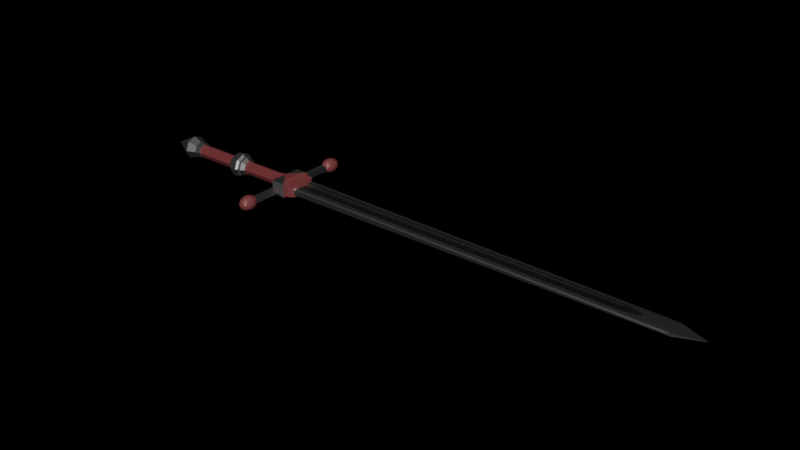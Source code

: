 # Source: blend.blend  (saved by Blender 3.2.14; exported with 4.5.12 LTS)
import bpy
from mathutils import Matrix  # noqa: F401  (used for matrix-valued properties, if any)

bpy.ops.wm.read_factory_settings(use_empty=True)
scene = bpy.context.scene
scene.name = 'Scene'

# ---- collections
col_collection = bpy.data.collections.new('Collection'); scene.collection.children.link(col_collection)
col_cutters = bpy.data.collections.new('Cutters'); scene.collection.children.link(col_cutters)
col_x = bpy.data.collections.new('Чо зыришь сюда. Я найду тебя'); scene.collection.children.link(col_x)

# ---- materials (node trees are filled in below, after node groups)
mat_x = bpy.data.materials.new('Материал')
mat_x.use_transparent_shadow = False
mat_003 = bpy.data.materials.new('Материал.003')
mat_003.use_transparent_shadow = False
mat_001 = bpy.data.materials.new('Материал.001')
mat_001.use_transparent_shadow = False
mat_002 = bpy.data.materials.new('Материал.002')
mat_002.use_transparent_shadow = False

# ---- material node trees
mat_x.use_nodes = True; mat_x.node_tree.nodes.clear()
_N = mat_x.node_tree.nodes; _L = mat_x.node_tree.links
n0 = _N.new('ShaderNodeOutputMaterial'); n0.name = 'Material Output'; n0.location = (300, 300)
n1 = _N.new('ShaderNodeBsdfAnisotropic'); n1.name = 'Глянцевый BSDF'; n1.location = (10, 300)
n1.distribution = 'GGX'
n1.inputs[1].default_value = 0.3583
_L.new(n1.outputs[0], n0.inputs[0])
n0.is_active_output = True
mat_003.use_nodes = True; mat_003.node_tree.nodes.clear()
_N = mat_003.node_tree.nodes; _L = mat_003.node_tree.links
n0 = _N.new('ShaderNodeOutputMaterial'); n0.name = 'Material Output'; n0.location = (300, 300)
n1 = _N.new('ShaderNodeBsdfAnisotropic'); n1.name = 'Глянцевый BSDF'; n1.location = (10, 300)
n1.distribution = 'GGX'
n1.inputs[0].default_value = (0.2598, 0.2598, 0.2598, 1.0)
n1.inputs[1].default_value = 0.3583
_L.new(n1.outputs[0], n0.inputs[0])
n0.is_active_output = True
mat_001.use_nodes = True; mat_001.node_tree.nodes.clear()
_N = mat_001.node_tree.nodes; _L = mat_001.node_tree.links
n0 = _N.new('ShaderNodeBsdfPrincipled'); n0.name = 'Principled BSDF'; n0.location = (10, 300)
n0.distribution = 'GGX'
n0.subsurface_method = 'RANDOM_WALK_SKIN'
n0.inputs[0].default_value = (0.2143, 0.0533, 0.0533, 1.0)
n0.inputs[1].default_value = 0.2598
n0.inputs[2].default_value = 0.4449
n0.inputs[3].default_value = 1.45
n0.inputs[27].default_value = (0.0, 0.0, 0.0, 1.0)
n0.inputs[28].default_value = 1.0
n1 = _N.new('ShaderNodeOutputMaterial'); n1.name = 'Material Output'; n1.location = (300, 300)
_L.new(n0.outputs[0], n1.inputs[0])
n1.is_active_output = True
mat_002.use_nodes = True; mat_002.node_tree.nodes.clear()
_N = mat_002.node_tree.nodes; _L = mat_002.node_tree.links
n0 = _N.new('ShaderNodeBsdfPrincipled'); n0.name = 'Principled BSDF'; n0.location = (10, 300)
n0.distribution = 'GGX'
n0.subsurface_method = 'RANDOM_WALK_SKIN'
n0.inputs[0].default_value = (0.1429, 0.02533, 0.02533, 1.0)
n0.inputs[2].default_value = 0.6654
n0.inputs[3].default_value = 1.45
n0.inputs[27].default_value = (0.0, 0.0, 0.0, 1.0)
n0.inputs[28].default_value = 1.0
n1 = _N.new('ShaderNodeOutputMaterial'); n1.name = 'Material Output'; n1.location = (300, 300)
_L.new(n0.outputs[0], n1.inputs[0])
n1.is_active_output = True

# ---- world
world_world = bpy.data.worlds.new('World'); scene.world = world_world
world_world.use_nodes = True; world_world.node_tree.nodes.clear()
_N = world_world.node_tree.nodes; _L = world_world.node_tree.links
n0 = _N.new('ShaderNodeOutputWorld'); n0.name = 'World Output'; n0.location = (300, 300)
n1 = _N.new('ShaderNodeBackground'); n1.name = 'Background'; n1.location = (10, 300)
n1.inputs[0].default_value = (0.0, 0.0, 0.0, 1.0)
_L.new(n1.outputs[0], n0.inputs[0])
n0.is_active_output = True
world_world.color = (0.05088, 0.05088, 0.05088)
world_world.use_sun_shadow = False
world_world.sun_shadow_jitter_overblur = 0.0

# ---- meshes
me_x = bpy.data.meshes.new('Куб')
me_x.from_pydata([(1.295, -0.2912, 0.4267), (1.295, 0.2912, 0.4267), (22.39, -0.1761, 0.4267), (22.39, 0.1761, 0.4267), (23.31, 0.06375, 0.4267), (23.31, -0.06375, 0.4267), (1.298, -0.2959, -0.4267), (1.298, 0.2959, -0.4267), (22.39, -0.179, -0.4267), (22.39, 0.179, -0.4267), (23.3, 0.06478, -0.4267), (23.3, -0.06478, -0.4267), (26.96, 0.0, 0.0), (-0.008377, -0.4358, -1.0), (-0.008377, -0.7746, -0.6611), (-0.008377, -0.6754, -0.9007), (-0.008377, -0.7746, 0.6611), (-0.008377, -0.4358, 1.0), (-0.008377, -0.6754, 0.9007), (-0.008377, 0.7746, -0.6611), (-0.008377, 0.4358, -1.0), (-0.008377, 0.6754, -0.9007), (-0.008377, 0.4358, 1.0), (-0.008377, 0.7746, 0.6611), (-0.008377, 0.6754, 0.9007), (24.99, 0.3163, -0.4603), (24.99, 0.6551, -0.1214), (25.3, 0.551, -0.3871), (24.99, 0.5559, -0.361), (24.99, 0.6551, 0.1214), (24.99, 0.3163, 0.4603), (25.3, 0.551, 0.3871), (24.99, 0.5559, 0.361), (24.99, -0.6551, -0.1214), (24.99, -0.3163, -0.4603), (25.3, -0.551, -0.3871), (24.99, -0.5559, -0.361), (24.99, -0.3163, 0.4603), (24.99, -0.6551, 0.1214), (25.3, -0.551, 0.3871), (24.99, -0.5559, 0.361), (22.59, -0.2054, 0.512), (22.59, 0.2054, 0.512), (23.53, 0.07435, 0.4917), (23.53, -0.07435, 0.4917), (22.59, 0.2054, -0.512), (23.53, -0.07435, -0.4917), (23.53, 0.07435, -0.4917), (22.59, -0.2054, -0.512), (0.871, -0.3397, 0.981), (0.871, 0.3397, 0.981), (0.871, -0.3397, -0.981), (0.871, 0.3397, -0.981), (22.59, 0.3278, 0.512), (22.59, -0.3278, 0.512), (22.59, -0.3278, -0.512), (22.59, 0.3278, -0.512)], [], [(0, 1, 50, 49), (1, 3, 42, 50), (2, 0, 49, 41), (1, 0, 2, 3), (4, 5, 44, 43), (3, 4, 43, 42), (2, 5, 4, 3), (6, 51, 52, 7), (7, 52, 45, 9), (8, 48, 51, 6), (7, 9, 8, 6), (10, 47, 46, 11), (9, 45, 47, 10), (8, 9, 10, 11), (33, 38, 16, 14), (12, 31, 30, 37, 39), (43, 53, 22, 50, 42), (27, 26, 29, 31, 12), (19, 23, 29, 26), (12, 39, 38, 33, 35), (13, 15, 14, 16, 18, 17, 22, 24, 23, 19, 21, 20), (25, 27, 12, 35, 34), (25, 28, 27), (28, 26, 27), (29, 32, 31), (32, 30, 31), (33, 36, 35), (36, 34, 35), (37, 40, 39), (40, 38, 39), (25, 56, 20, 21, 28), (28, 21, 19, 26), (37, 54, 17, 18, 40), (40, 18, 16, 38), (22, 53, 30, 32, 24), (24, 32, 29, 23), (13, 55, 34, 36, 15), (15, 36, 33, 14), (20, 52, 51, 13), (44, 5, 2, 41), (17, 49, 50, 22), (48, 8, 11, 46), (56, 47, 45, 52, 20), (54, 44, 41, 49, 17), (53, 43, 44, 54, 37, 30), (46, 55, 13, 51, 48), (55, 46, 47, 56, 25, 34)])
me_x.polygons.foreach_set('material_index', [1, 1, 1, 1, 1, 1, 1, 1, 1, 1, 1, 1, 1, 1, 0, 0, 1, 0, 0, 0, 0, 0, 0, 0, 0, 0, 0, 0, 0, 0, 0, 0, 0, 0, 0, 0, 0, 0, 0, 1, 0, 1, 1, 1, 0, 1, 0])
_uv = me_x.uv_layers.new(name='UVКарта')
_uv.uv.foreach_set('vector', [0.375, 0.0, 0.375, 0.25, 0.3936, 0.25, 0.3936, 0.0, 0.375, 0.25, 0.375, 0.5, 0.3779, 0.5, 0.3936, 0.25, 0.375, 0.75, 0.375, 1.0, 0.3936, 1.0, 0.3779, 0.75, 0.125, 0.5, 0.125, 0.75, 0.375, 0.75, 0.375, 0.5, 0.375, 0.5, 0.375, 0.75, 0.3772, 0.75, 0.3772, 0.5, 0.375, 0.5, 0.375, 0.5, 0.3772, 0.5, 0.3779, 0.5, 0.375, 0.75, 0.375, 0.75, 0.375, 0.5, 0.375, 0.5, 0.375, 0.0, 0.3936, 0.0, 0.3936, 0.25, 0.375, 0.25, 0.375, 0.25, 0.3936, 0.25, 0.3779, 0.5, 0.375, 0.5, 0.375, 0.75, 0.3779, 0.75, 0.3936, 1.0, 0.375, 1.0, 0.125, 0.5, 0.375, 0.5, 0.375, 0.75, 0.125, 0.75, 0.375, 0.5, 0.3772, 0.5, 0.3772, 0.75, 0.375, 0.75, 0.375, 0.5, 0.3779, 0.5, 0.3772, 0.5, 0.375, 0.5, 0.375, 0.75, 0.375, 0.5, 0.375, 0.5, 0.375, 0.75, 0.467, 0.7735, 0.533, 0.7735, 0.5826, 1.0, 0.4174, 1.0, 0.625, 0.5, 0.6448, 0.5, 0.6485, 0.5646, 0.6485, 0.6854, 0.6448, 0.7103, 0.6617, 0.611, 0.6703, 0.5637, 0.875, 0.5547, 0.867, 0.5699, 0.6703, 0.5866, 0.375, 0.4802, 0.467, 0.4765, 0.533, 0.4765, 0.5853, 0.4802, 0.375, 0.5, 0.4174, 0.25, 0.5826, 0.25, 0.533, 0.4765, 0.467, 0.4765, 0.625, 0.75, 0.625, 0.7698, 0.533, 0.7735, 0.467, 0.7735, 0.4147, 0.7698, 0.375, 0.05468, 0.3874, 0.01601, 0.4174, 0.0, 0.5826, 0.0, 0.6126, 0.01601, 0.625, 0.05468, 0.625, 0.1953, 0.6126, 0.234, 0.5826, 0.25, 0.4174, 0.25, 0.3874, 0.234, 0.375, 0.1953, 0.3515, 0.5646, 0.3552, 0.5397, 0.375, 0.75, 0.3552, 0.75, 0.3515, 0.6854, 0.3515, 0.5646, 0.3515, 0.5189, 0.3552, 0.5397, 0.3515, 0.5189, 0.3523, 0.5086, 0.3552, 0.5397, 0.533, 0.4765, 0.598, 0.4765, 0.5853, 0.4802, 0.598, 0.4765, 0.6128, 0.4776, 0.5853, 0.4802, 0.3523, 0.75, 0.3515, 0.7311, 0.3552, 0.75, 0.3515, 0.7311, 0.3515, 0.6854, 0.3552, 0.75, 0.625, 0.7724, 0.598, 0.7735, 0.625, 0.7698, 0.598, 0.7735, 0.533, 0.7735, 0.625, 0.7698, 0.3515, 0.5646, 0.3297, 0.5637, 0.125, 0.5547, 0.125, 0.5, 0.3515, 0.5, 0.375, 0.4765, 0.375, 0.25, 0.4174, 0.25, 0.467, 0.4765, 0.6485, 0.6854, 0.6703, 0.6863, 0.875, 0.6953, 0.875, 0.75, 0.6485, 0.75, 0.625, 0.7735, 0.625, 1.0, 0.5826, 1.0, 0.533, 0.7735, 0.875, 0.5547, 0.6703, 0.5637, 0.6485, 0.5646, 0.6485, 0.5, 0.875, 0.5, 0.625, 0.25, 0.625, 0.4765, 0.533, 0.4765, 0.5826, 0.25, 0.125, 0.6953, 0.3297, 0.6863, 0.3515, 0.6854, 0.3515, 0.75, 0.125, 0.75, 0.375, 1.0, 0.375, 0.7735, 0.467, 0.7735, 0.4174, 1.0, 0.125, 0.5547, 0.133, 0.5699, 0.133, 0.6801, 0.125, 0.6953, 0.3772, 0.75, 0.375, 0.75, 0.375, 0.75, 0.3779, 0.75, 0.875, 0.6953, 0.867, 0.6801, 0.867, 0.5699, 0.875, 0.5547, 0.3779, 0.75, 0.375, 0.75, 0.375, 0.75, 0.3772, 0.75, 0.3297, 0.5637, 0.3383, 0.611, 0.3297, 0.5866, 0.133, 0.5699, 0.125, 0.5547, 0.6703, 0.6863, 0.6617, 0.639, 0.6703, 0.6634, 0.867, 0.6801, 0.875, 0.6953, 0.6703, 0.5637, 0.6617, 0.611, 0.6617, 0.639, 0.6703, 0.6863, 0.6485, 0.6854, 0.6485, 0.5646, 0.3383, 0.639, 0.3297, 0.6863, 0.125, 0.6953, 0.133, 0.6801, 0.3297, 0.6634, 0.3297, 0.6863, 0.3383, 0.639, 0.3383, 0.611, 0.3297, 0.5637, 0.3515, 0.5646, 0.3515, 0.6854])
me_x.materials.append(mat_x)
me_x.materials.append(mat_003)
me_x.update()
me_001 = bpy.data.meshes.new('Куб.001')
me_001.from_pydata([(-0.4203, -1.144, 0.3598), (0.4203, -1.144, 0.3598), (-1.0, -0.0002328, 1.0), (1.0, 0.0, 1.0), (-0.6418, -0.0002268, 1.206), (0.7222, -1.278e-05, 1.206), (0.6821, -0.25, 1.206), (-0.4203, -1.144, 0.0), (0.4203, -1.144, 0.0), (1.0, 0.0, 0.0), (-1.0, -0.0001164, 0.0), (0.9995, -0.3434, 1.0), (-1.0, -0.3434, 1.0), (1.0, -0.3434, 0.0), (-1.0, -0.3434, 0.0), (0.4201, -0.4131, 0.3598), (0.4203, -0.4131, 0.0), (-0.4203, -0.4131, 0.3598), (-0.4203, -0.4131, 0.0)], [], [(9, 3, 11, 13), (8, 1, 0, 7), (2, 11, 6, 4), (9, 10, 2, 3), (18, 17, 12, 14), (11, 2, 12), (5, 4, 6), (11, 3, 5, 6), (3, 2, 4, 5), (15, 17, 0, 1), (16, 15, 1, 8), (14, 12, 2, 10), (13, 11, 15, 16), (11, 12, 17, 15), (7, 0, 17, 18)])
me_001.polygons.foreach_set('material_index', [1, 0, 1, 0, 0, 0, 1, 1, 0, 0, 0, 0, 0, 0, 0])
_uv = me_001.uv_layers.new(name='UVКарта')
_uv.uv.foreach_set('vector', [0.5, 0.625, 0.625, 0.625, 0.6293, 0.6686, 0.5, 0.6678, 0.5, 0.75, 0.625, 0.75, 0.625, 1.0, 0.5, 1.0, 0.875, 0.6252, 0.6293, 0.6686, 0.6455, 0.6563, 0.8685, 0.6252, 0.5, 0.625, 0.625, 0.3751, 0.875, 0.6252, 0.625, 0.625, 0.5, 0.06178, 0.625, 0.06174, 0.625, 0.06907, 0.5, 0.06912, 0.6293, 0.6686, 0.875, 0.6252, 0.875, 0.6809, 0.6387, 0.625, 0.8685, 0.6252, 0.6455, 0.6563, 0.6293, 0.6686, 0.625, 0.625, 0.6387, 0.625, 0.6455, 0.6563, 0.625, 0.625, 0.875, 0.6252, 0.8685, 0.6252, 0.6387, 0.625, 0.6282, 0.6888, 0.875, 0.6883, 0.875, 0.75, 0.625, 0.75, 0.5, 0.6882, 0.6282, 0.6888, 0.625, 0.75, 0.5, 0.75, 0.5, 0.06912, 0.625, 0.06907, 0.625, 0.1248, 0.5, 0.1249, 0.5, 0.6808, 0.6286, 0.6815, 0.6282, 0.6888, 0.5, 0.6882, 0.6286, 0.6815, 0.875, 0.6809, 0.875, 0.6883, 0.6282, 0.6888, 0.5, 0.0, 0.625, 0.0, 0.625, 0.06174, 0.5, 0.06178])
me_001.materials.append(mat_x)
me_001.materials.append(mat_001)
me_001.update()
me_001_1 = bpy.data.meshes.new('Цилиндр.001')
me_001_1.from_pydata([(0.0, 1.0, -1.0), (0.0, 2.058, 1.0), (0.7071, 0.7071, -1.0), (0.7071, 1.455, 1.0), (1.0, -4.371e-08, -1.0), (1.0, -6.219e-08, 1.0), (0.7071, -0.7071, -1.0), (0.7071, -1.455, 1.0), (-8.742e-08, -1.0, -1.0), (-8.742e-08, -2.058, 1.0), (-0.7071, -0.7071, -1.0), (-0.7071, -1.455, 1.0), (-1.0, 1.192e-08, -1.0), (-1.0, 5.231e-08, 1.0), (-0.7071, 0.7071, -1.0), (-0.7071, 1.455, 1.0), (-7.629e-07, 1.0, -19.52), (0.7071, 0.7071, -19.52), (1.0, -4.371e-08, -19.52), (0.7071, -0.7071, -19.52), (-8.504e-07, -1.0, -19.52), (-0.7071, -0.7071, -19.52), (-1.0, 1.192e-08, -19.52), (-0.7071, 0.7071, -19.52), (0.7071, -0.7071, -10.26), (1.0, -4.371e-08, -10.26), (-1.0, 1.192e-08, -10.26), (-0.7071, -0.7071, -10.26), (-4.689e-07, -1.0, -10.26), (-0.7071, 0.7071, -10.26), (0.7071, 0.7071, -10.26), (-3.815e-07, 1.0, -10.26)], [], [(0, 1, 3, 2), (2, 3, 5, 4), (4, 5, 7, 6), (6, 7, 9, 8), (8, 9, 11, 10), (10, 11, 13, 12), (3, 1, 15, 13, 11, 9, 7, 5), (12, 13, 15, 14), (14, 15, 1, 0), (25, 24, 19, 18), (16, 17, 18, 19, 20, 21, 22, 23), (27, 26, 22, 21), (24, 28, 20, 19), (26, 29, 23, 22), (30, 25, 18, 17), (28, 27, 21, 20), (29, 31, 16, 23), (31, 30, 17, 16), (0, 2, 30, 31), (14, 0, 31, 29), (8, 10, 27, 28), (2, 4, 25, 30), (12, 14, 29, 26), (6, 8, 28, 24), (10, 12, 26, 27), (4, 6, 24, 25)])
_uv = me_001_1.uv_layers.new(name='UVКарта')
_uv.uv.foreach_set('vector', [1.0, 0.5, 1.0, 1.0, 0.875, 1.0, 0.875, 0.5, 0.875, 0.5, 0.875, 1.0, 0.75, 1.0, 0.75, 0.5, 0.75, 0.5, 0.75, 1.0, 0.625, 1.0, 0.625, 0.5, 0.625, 0.5, 0.625, 1.0, 0.5, 1.0, 0.5, 0.5, 0.5, 0.5, 0.5, 1.0, 0.375, 1.0, 0.375, 0.5, 0.375, 0.5, 0.375, 1.0, 0.25, 1.0, 0.25, 0.5, 0.4197, 0.4197, 0.25, 0.49, 0.08029, 0.4197, 0.01, 0.25, 0.08029, 0.08029, 0.25, 0.01, 0.4197, 0.08029, 0.49, 0.25, 0.25, 0.5, 0.25, 1.0, 0.125, 1.0, 0.125, 0.5, 0.125, 0.5, 0.125, 1.0, 0.0, 1.0, 0.0, 0.5, 0.75, 0.5, 0.625, 0.5, 0.625, 0.5, 0.75, 0.5, 0.75, 0.49, 0.9197, 0.4197, 0.99, 0.25, 0.9197, 0.08029, 0.75, 0.01, 0.5803, 0.08029, 0.51, 0.25, 0.5803, 0.4197, 0.375, 0.5, 0.25, 0.5, 0.25, 0.5, 0.375, 0.5, 0.625, 0.5, 0.5, 0.5, 0.5, 0.5, 0.625, 0.5, 0.25, 0.5, 0.125, 0.5, 0.125, 0.5, 0.25, 0.5, 0.875, 0.5, 0.75, 0.5, 0.75, 0.5, 0.875, 0.5, 0.5, 0.5, 0.375, 0.5, 0.375, 0.5, 0.5, 0.5, 0.125, 0.5, 0.0, 0.5, 0.0, 0.5, 0.125, 0.5, 1.0, 0.5, 0.875, 0.5, 0.875, 0.5, 1.0, 0.5, 1.0, 0.5, 0.875, 0.5, 0.875, 0.5, 1.0, 0.5, 0.125, 0.5, 0.0, 0.5, 0.0, 0.5, 0.125, 0.5, 0.5, 0.5, 0.375, 0.5, 0.375, 0.5, 0.5, 0.5, 0.875, 0.5, 0.75, 0.5, 0.75, 0.5, 0.875, 0.5, 0.25, 0.5, 0.125, 0.5, 0.125, 0.5, 0.25, 0.5, 0.625, 0.5, 0.5, 0.5, 0.5, 0.5, 0.625, 0.5, 0.375, 0.5, 0.25, 0.5, 0.25, 0.5, 0.375, 0.5, 0.75, 0.5, 0.625, 0.5, 0.625, 0.5, 0.75, 0.5])
me_001_1.materials.append(mat_002)
me_001_1.update()
me_x_1 = bpy.data.meshes.new('Конус')
me_x_1.from_pydata([(1.708e-09, 1.06, -1.0), (0.7492, 0.7492, -1.0), (1.06, -3.54e-08, -1.0), (0.7492, -0.7492, -1.0), (-9.092e-08, -1.06, -1.0), (-0.7492, -0.7492, -1.0), (-1.06, 2.354e-08, -1.0), (-0.7492, 0.7492, -1.0), (0.0, 0.0, 1.0), (3.882e-09, 0.7414, -1.761), (0.5242, 0.5242, -1.761), (0.7414, -2.328e-08, -1.761), (0.5242, -0.5242, -1.761), (-6.093e-08, -0.7414, -1.761), (-0.5242, -0.5242, -1.761), (-0.7414, 1.796e-08, -1.761), (-0.5242, 0.5242, -1.761), (5.103e-09, 0.653, -2.29), (0.4617, 0.4617, -2.29), (0.653, -2.051e-08, -2.29), (0.4617, -0.4617, -2.29), (-5.198e-08, -0.653, -2.29), (-0.4617, -0.4617, -2.29), (-0.653, 1.582e-08, -2.29), (-0.4617, 0.4617, -2.29)], [], [(0, 8, 1), (1, 8, 2), (2, 8, 3), (3, 8, 4), (4, 8, 5), (5, 8, 6), (7, 0, 9, 16), (6, 8, 7), (7, 8, 0), (12, 13, 21, 20), (6, 7, 16, 15), (5, 6, 15, 14), (0, 1, 10, 9), (4, 5, 14, 13), (3, 4, 13, 12), (2, 3, 12, 11), (1, 2, 11, 10), (17, 18, 19, 20, 21, 22, 23, 24), (10, 11, 19, 18), (15, 16, 24, 23), (13, 14, 22, 21), (11, 12, 20, 19), (9, 10, 18, 17), (16, 9, 17, 24), (14, 15, 23, 22)])
_uv = me_x_1.uv_layers.new(name='UVКарта')
_uv.uv.foreach_set('vector', [0.25, 0.49, 0.25, 0.25, 0.4197, 0.4197, 0.4197, 0.4197, 0.25, 0.25, 0.49, 0.25, 0.49, 0.25, 0.25, 0.25, 0.4197, 0.08029, 0.4197, 0.08029, 0.25, 0.25, 0.25, 0.01, 0.25, 0.01, 0.25, 0.25, 0.08029, 0.08029, 0.08029, 0.08029, 0.25, 0.25, 0.01, 0.25, 0.08029, 0.4197, 0.25, 0.49, 0.25, 0.49, 0.08029, 0.4197, 0.01, 0.25, 0.25, 0.25, 0.08029, 0.4197, 0.08029, 0.4197, 0.25, 0.25, 0.25, 0.49, 0.4197, 0.08029, 0.25, 0.01, 0.25, 0.01, 0.4197, 0.08029, 0.01, 0.25, 0.08029, 0.4197, 0.08029, 0.4197, 0.01, 0.25, 0.08029, 0.08029, 0.01, 0.25, 0.01, 0.25, 0.08029, 0.08029, 0.25, 0.49, 0.4197, 0.4197, 0.4197, 0.4197, 0.25, 0.49, 0.25, 0.01, 0.08029, 0.08029, 0.08029, 0.08029, 0.25, 0.01, 0.4197, 0.08029, 0.25, 0.01, 0.25, 0.01, 0.4197, 0.08029, 0.49, 0.25, 0.4197, 0.08029, 0.4197, 0.08029, 0.49, 0.25, 0.4197, 0.4197, 0.49, 0.25, 0.49, 0.25, 0.4197, 0.4197, 0.75, 0.49, 0.9197, 0.4197, 0.99, 0.25, 0.9197, 0.08029, 0.75, 0.01, 0.5803, 0.08029, 0.51, 0.25, 0.5803, 0.4197, 0.4197, 0.4197, 0.49, 0.25, 0.49, 0.25, 0.4197, 0.4197, 0.01, 0.25, 0.08029, 0.4197, 0.08029, 0.4197, 0.01, 0.25, 0.25, 0.01, 0.08029, 0.08029, 0.08029, 0.08029, 0.25, 0.01, 0.49, 0.25, 0.4197, 0.08029, 0.4197, 0.08029, 0.49, 0.25, 0.25, 0.49, 0.4197, 0.4197, 0.4197, 0.4197, 0.25, 0.49, 0.08029, 0.4197, 0.25, 0.49, 0.25, 0.49, 0.08029, 0.4197, 0.08029, 0.08029, 0.01, 0.25, 0.01, 0.25, 0.08029, 0.08029])
me_x_1.materials.append(mat_x)
me_x_1.update()
me_002 = bpy.data.meshes.new('Цилиндр.002')
me_002.from_pydata([(0.0, 1.0, -1.0), (0.0, 1.0, 1.0), (0.7071, 0.7071, -1.0), (0.7071, 0.7071, 1.0), (1.0, -4.371e-08, -1.0), (1.0, -4.371e-08, 1.0), (0.7071, -0.7071, -1.0), (0.7071, -0.7071, 1.0), (-8.742e-08, -1.0, -1.0), (-8.742e-08, -1.0, 1.0), (-0.7071, -0.7071, -1.0), (-0.7071, -0.7071, 1.0), (-1.0, 1.192e-08, -1.0), (-1.0, 1.192e-08, 1.0), (-0.7071, 0.7071, -1.0), (-0.7071, 0.7071, 1.0), (0.5516, 0.5516, 2.41), (-2.802e-09, 0.7801, 2.41), (0.7801, -3.41e-08, 2.41), (0.5516, -0.5516, 2.41), (-7.1e-08, -0.7801, 2.41), (-0.5516, -0.5516, 2.41), (-0.7801, 9.302e-09, 2.41), (-0.5516, 0.5516, 2.41)], [], [(0, 1, 3, 2), (2, 3, 5, 4), (4, 5, 7, 6), (6, 7, 9, 8), (8, 9, 11, 10), (10, 11, 13, 12), (7, 5, 18, 19), (12, 13, 15, 14), (14, 15, 1, 0), (0, 2, 4, 6, 8, 10, 12, 14), (16, 17, 23, 22, 21, 20, 19, 18), (13, 11, 21, 22), (9, 7, 19, 20), (15, 13, 22, 23), (5, 3, 16, 18), (11, 9, 20, 21), (1, 15, 23, 17), (3, 1, 17, 16)])
_uv = me_002.uv_layers.new(name='UVКарта')
_uv.uv.foreach_set('vector', [1.0, 0.5, 1.0, 1.0, 0.875, 1.0, 0.875, 0.5, 0.875, 0.5, 0.875, 1.0, 0.75, 1.0, 0.75, 0.5, 0.75, 0.5, 0.75, 1.0, 0.625, 1.0, 0.625, 0.5, 0.625, 0.5, 0.625, 1.0, 0.5, 1.0, 0.5, 0.5, 0.5, 0.5, 0.5, 1.0, 0.375, 1.0, 0.375, 0.5, 0.375, 0.5, 0.375, 1.0, 0.25, 1.0, 0.25, 0.5, 0.625, 1.0, 0.75, 1.0, 0.75, 1.0, 0.625, 1.0, 0.25, 0.5, 0.25, 1.0, 0.125, 1.0, 0.125, 0.5, 0.125, 0.5, 0.125, 1.0, 0.0, 1.0, 0.0, 0.5, 0.75, 0.49, 0.9197, 0.4197, 0.99, 0.25, 0.9197, 0.08029, 0.75, 0.01, 0.5803, 0.08029, 0.51, 0.25, 0.5803, 0.4197, 0.4197, 0.4197, 0.25, 0.49, 0.08029, 0.4197, 0.01, 0.25, 0.08029, 0.08029, 0.25, 0.01, 0.4197, 0.08029, 0.49, 0.25, 0.25, 1.0, 0.375, 1.0, 0.375, 1.0, 0.25, 1.0, 0.5, 1.0, 0.625, 1.0, 0.625, 1.0, 0.5, 1.0, 0.125, 1.0, 0.25, 1.0, 0.25, 1.0, 0.125, 1.0, 0.75, 1.0, 0.875, 1.0, 0.875, 1.0, 0.75, 1.0, 0.375, 1.0, 0.5, 1.0, 0.5, 1.0, 0.375, 1.0, 0.0, 1.0, 0.125, 1.0, 0.125, 1.0, 0.0, 1.0, 0.875, 1.0, 1.0, 1.0, 1.0, 1.0, 0.875, 1.0])
me_002.materials.append(mat_x)
me_002.update()
me_003 = bpy.data.meshes.new('Цилиндр.003')
me_003.from_pydata([(0.0, 1.0, -1.0), (0.0, 1.0, 1.0), (0.7071, 0.7071, -1.0), (0.7071, 0.7071, 1.0), (1.0, -4.371e-08, -1.0), (1.0, -4.371e-08, 1.0), (0.7071, -0.7071, -1.0), (0.7071, -0.7071, 1.0), (-8.742e-08, -1.0, -1.0), (-8.742e-08, -1.0, 1.0), (-0.7071, -0.7071, -1.0), (-0.7071, -0.7071, 1.0), (-1.0, 1.192e-08, -1.0), (-1.0, 1.192e-08, 1.0), (-0.7071, 0.7071, -1.0), (-0.7071, 0.7071, 1.0), (-1.197e-08, 0.7327, -1.697), (0.5181, 0.5181, -1.697), (0.7327, -3.33e-08, -1.697), (0.5181, -0.5181, -1.697), (-7.603e-08, -0.7327, -1.697), (-0.5181, -0.5181, -1.697), (-0.7327, 7.465e-09, -1.697), (-0.5181, 0.5181, -1.697), (-1.345e-08, 0.6708, -2.252), (0.4743, 0.4743, -2.252), (0.6708, -3.089e-08, -2.252), (0.4743, -0.4743, -2.252), (-7.209e-08, -0.6708, -2.252), (-0.4743, -0.4743, -2.252), (-0.6708, 6.431e-09, -2.252), (-0.4743, 0.4743, -2.252), (0.6179, 0.6179, 1.502), (3.15e-09, 0.8739, 1.502), (0.8739, -3.88e-08, 1.502), (0.6179, -0.6179, 1.502), (-7.325e-08, -0.8739, 1.502), (-0.6179, -0.6179, 1.502), (-0.8739, 9.82e-09, 1.502), (-0.6179, 0.6179, 1.502)], [], [(0, 1, 3, 2), (2, 3, 5, 4), (4, 5, 7, 6), (6, 7, 9, 8), (8, 9, 11, 10), (10, 11, 13, 12), (9, 7, 35, 36), (12, 13, 15, 14), (14, 15, 1, 0), (12, 14, 23, 22), (22, 23, 31, 30), (2, 4, 18, 17), (8, 10, 21, 20), (14, 0, 16, 23), (0, 2, 17, 16), (4, 6, 19, 18), (10, 12, 22, 21), (6, 8, 20, 19), (24, 25, 26, 27, 28, 29, 30, 31), (20, 21, 29, 28), (18, 19, 27, 26), (16, 17, 25, 24), (23, 16, 24, 31), (21, 22, 30, 29), (19, 20, 28, 27), (17, 18, 26, 25), (32, 33, 39, 38, 37, 36, 35, 34), (15, 13, 38, 39), (5, 3, 32, 34), (11, 9, 36, 37), (1, 15, 39, 33), (3, 1, 33, 32), (7, 5, 34, 35), (13, 11, 37, 38)])
_uv = me_003.uv_layers.new(name='UVКарта')
_uv.uv.foreach_set('vector', [1.0, 0.5, 1.0, 1.0, 0.875, 1.0, 0.875, 0.5, 0.875, 0.5, 0.875, 1.0, 0.75, 1.0, 0.75, 0.5, 0.75, 0.5, 0.75, 1.0, 0.625, 1.0, 0.625, 0.5, 0.625, 0.5, 0.625, 1.0, 0.5, 1.0, 0.5, 0.5, 0.5, 0.5, 0.5, 1.0, 0.375, 1.0, 0.375, 0.5, 0.375, 0.5, 0.375, 1.0, 0.25, 1.0, 0.25, 0.5, 0.5, 1.0, 0.625, 1.0, 0.625, 1.0, 0.5, 1.0, 0.25, 0.5, 0.25, 1.0, 0.125, 1.0, 0.125, 0.5, 0.125, 0.5, 0.125, 1.0, 0.0, 1.0, 0.0, 0.5, 0.25, 0.5, 0.125, 0.5, 0.125, 0.5, 0.25, 0.5, 0.25, 0.5, 0.125, 0.5, 0.125, 0.5, 0.25, 0.5, 0.875, 0.5, 0.75, 0.5, 0.75, 0.5, 0.875, 0.5, 0.5, 0.5, 0.375, 0.5, 0.375, 0.5, 0.5, 0.5, 0.125, 0.5, 0.0, 0.5, 0.0, 0.5, 0.125, 0.5, 1.0, 0.5, 0.875, 0.5, 0.875, 0.5, 1.0, 0.5, 0.75, 0.5, 0.625, 0.5, 0.625, 0.5, 0.75, 0.5, 0.375, 0.5, 0.25, 0.5, 0.25, 0.5, 0.375, 0.5, 0.625, 0.5, 0.5, 0.5, 0.5, 0.5, 0.625, 0.5, 0.75, 0.49, 0.9197, 0.4197, 0.99, 0.25, 0.9197, 0.08029, 0.75, 0.01, 0.5803, 0.08029, 0.51, 0.25, 0.5803, 0.4197, 0.5, 0.5, 0.375, 0.5, 0.375, 0.5, 0.5, 0.5, 0.75, 0.5, 0.625, 0.5, 0.625, 0.5, 0.75, 0.5, 1.0, 0.5, 0.875, 0.5, 0.875, 0.5, 1.0, 0.5, 0.125, 0.5, 0.0, 0.5, 0.0, 0.5, 0.125, 0.5, 0.375, 0.5, 0.25, 0.5, 0.25, 0.5, 0.375, 0.5, 0.625, 0.5, 0.5, 0.5, 0.5, 0.5, 0.625, 0.5, 0.875, 0.5, 0.75, 0.5, 0.75, 0.5, 0.875, 0.5, 0.4197, 0.4197, 0.25, 0.49, 0.08029, 0.4197, 0.01, 0.25, 0.08029, 0.08029, 0.25, 0.01, 0.4197, 0.08029, 0.49, 0.25, 0.125, 1.0, 0.25, 1.0, 0.25, 1.0, 0.125, 1.0, 0.75, 1.0, 0.875, 1.0, 0.875, 1.0, 0.75, 1.0, 0.375, 1.0, 0.5, 1.0, 0.5, 1.0, 0.375, 1.0, 0.0, 1.0, 0.125, 1.0, 0.125, 1.0, 0.0, 1.0, 0.875, 1.0, 1.0, 1.0, 1.0, 1.0, 0.875, 1.0, 0.625, 1.0, 0.75, 1.0, 0.75, 1.0, 0.625, 1.0, 0.25, 1.0, 0.375, 1.0, 0.375, 1.0, 0.25, 1.0])
me_003.materials.append(mat_x)
me_003.update()
me_003_1 = bpy.data.meshes.new('Куб.003')
me_003_1.from_pydata([(-1.0, -1.0, -1.369), (-1.0, -1.0, 1.369), (-1.0, 1.0, -1.369), (-1.0, 1.0, 1.369), (1.0, -0.3058, -1.0), (0.3058, -1.0, -1.0), (0.907, -0.6529, -1.0), (0.6529, -0.907, -1.0), (0.3058, -1.0, 1.0), (1.0, -0.3058, 1.0), (0.6529, -0.907, 1.0), (0.907, -0.6529, 1.0), (0.3058, 1.0, -1.0), (1.0, 0.3058, -1.0), (0.6529, 0.907, -1.0), (0.907, 0.6529, -1.0), (1.0, 0.3058, 1.0), (0.3058, 1.0, 1.0), (0.907, 0.6529, 1.0), (0.6529, 0.907, 1.0)], [], [(0, 1, 3, 2), (5, 8, 1, 0), (16, 18, 19, 17, 3, 1, 8, 10, 11, 9), (13, 16, 9, 4), (2, 3, 17, 12), (16, 13, 15, 18), (18, 15, 14, 19), (19, 14, 12, 17), (8, 5, 7, 10), (10, 7, 6, 11), (11, 6, 4, 9), (2, 12, 14, 15, 13, 4, 6, 7, 5, 0)])
_uv = me_003_1.uv_layers.new(name='UVКарта')
_uv.uv.foreach_set('vector', [0.375, 0.0, 0.625, 0.0, 0.625, 0.25, 0.375, 0.25, 0.375, 0.8368, 0.625, 0.8368, 0.625, 1.0, 0.375, 1.0, 0.625, 0.5868, 0.6366, 0.5434, 0.6684, 0.5116, 0.7118, 0.5, 0.875, 0.5, 0.875, 0.75, 0.7118, 0.75, 0.6684, 0.7384, 0.6366, 0.7066, 0.625, 0.6632, 0.375, 0.5868, 0.625, 0.5868, 0.625, 0.6632, 0.375, 0.6632, 0.375, 0.25, 0.625, 0.25, 0.625, 0.4132, 0.375, 0.4132, 0.625, 0.5868, 0.375, 0.5868, 0.375, 0.5434, 0.625, 0.5434, 0.625, 0.5434, 0.375, 0.5434, 0.375, 0.4566, 0.625, 0.4566, 0.625, 0.4566, 0.375, 0.4566, 0.375, 0.4132, 0.625, 0.4132, 0.625, 0.8368, 0.375, 0.8368, 0.375, 0.7934, 0.625, 0.7934, 0.625, 0.7934, 0.375, 0.7934, 0.375, 0.7066, 0.625, 0.7066, 0.625, 0.7066, 0.375, 0.7066, 0.375, 0.6632, 0.625, 0.6632, 0.125, 0.5, 0.2882, 0.5, 0.3316, 0.5116, 0.3634, 0.5434, 0.375, 0.5868, 0.375, 0.6632, 0.3634, 0.7066, 0.3316, 0.7384, 0.2882, 0.75, 0.125, 0.75])
me_003_1.materials.append(mat_001)
me_003_1.update()
me_001_2 = bpy.data.meshes.new('Икосфера.001')
me_001_2.from_pydata([(0.0, 0.0, -1.0), (0.7236, -0.5257, -0.4472), (-0.2764, -0.8506, -0.4472), (-0.8944, 0.0, -0.4472), (-0.2764, 0.8506, -0.4472), (0.7236, 0.5257, -0.4472), (0.2764, -0.8506, 0.4472), (-0.7236, -0.5257, 0.4472), (-0.7236, 0.5257, 0.4472), (0.2764, 0.8506, 0.4472), (0.8944, 0.0, 0.4472), (0.0, 0.0, 1.0), (-0.1625, -0.5, -0.8507), (0.4253, -0.309, -0.8507), (0.2629, -0.809, -0.5257), (0.8506, 0.0, -0.5257), (0.4253, 0.309, -0.8507), (-0.5257, 0.0, -0.8507), (-0.6882, -0.5, -0.5257), (-0.1625, 0.5, -0.8507), (-0.6882, 0.5, -0.5257), (0.2629, 0.809, -0.5257), (0.9511, -0.309, 0.0), (0.9511, 0.309, 0.0), (0.0, -1.0, 0.0), (0.5878, -0.809, 0.0), (-0.9511, -0.309, 0.0), (-0.5878, -0.809, 0.0), (-0.5878, 0.809, 0.0), (-0.9511, 0.309, 0.0), (0.5878, 0.809, 0.0), (0.0, 1.0, 0.0), (0.6882, -0.5, 0.5257), (-0.2629, -0.809, 0.5257), (-0.8506, 0.0, 0.5257), (-0.2629, 0.809, 0.5257), (0.6882, 0.5, 0.5257), (0.1625, -0.5, 0.8507), (0.5257, 0.0, 0.8507), (-0.4253, -0.309, 0.8507), (-0.4253, 0.309, 0.8507), (0.1625, 0.5, 0.8507)], [], [(0, 13, 12), (1, 13, 15), (0, 12, 17), (0, 17, 19), (0, 19, 16), (1, 15, 22), (2, 14, 24), (3, 18, 26), (4, 20, 28), (5, 21, 30), (1, 22, 25), (2, 24, 27), (3, 26, 29), (4, 28, 31), (5, 30, 23), (6, 32, 37), (7, 33, 39), (8, 34, 40), (9, 35, 41), (10, 36, 38), (38, 41, 11), (38, 36, 41), (36, 9, 41), (41, 40, 11), (41, 35, 40), (35, 8, 40), (40, 39, 11), (40, 34, 39), (34, 7, 39), (39, 37, 11), (39, 33, 37), (33, 6, 37), (37, 38, 11), (37, 32, 38), (32, 10, 38), (23, 36, 10), (23, 30, 36), (30, 9, 36), (31, 35, 9), (31, 28, 35), (28, 8, 35), (29, 34, 8), (29, 26, 34), (26, 7, 34), (27, 33, 7), (27, 24, 33), (24, 6, 33), (25, 32, 6), (25, 22, 32), (22, 10, 32), (30, 31, 9), (30, 21, 31), (21, 4, 31), (28, 29, 8), (28, 20, 29), (20, 3, 29), (26, 27, 7), (26, 18, 27), (18, 2, 27), (24, 25, 6), (24, 14, 25), (14, 1, 25), (22, 23, 10), (22, 15, 23), (15, 5, 23), (16, 21, 5), (16, 19, 21), (19, 4, 21), (19, 20, 4), (19, 17, 20), (17, 3, 20), (17, 18, 3), (17, 12, 18), (12, 2, 18), (15, 16, 5), (15, 13, 16), (13, 0, 16), (12, 14, 2), (12, 13, 14), (13, 1, 14)])
_uv = me_001_2.uv_layers.new(name='UVКарта')
_uv.uv.foreach_set('vector', [0.1818, 0.0, 0.2273, 0.07873, 0.1364, 0.07873, 0.2727, 0.1575, 0.3182, 0.07873, 0.3636, 0.1575, 0.9091, 0.0, 0.9545, 0.07873, 0.8636, 0.07873, 0.7273, 0.0, 0.7727, 0.07873, 0.6818, 0.07873, 0.5455, 0.0, 0.5909, 0.07873, 0.5, 0.07873, 0.2727, 0.1575, 0.3636, 0.1575, 0.3182, 0.2362, 0.09091, 0.1575, 0.1818, 0.1575, 0.1364, 0.2362, 0.8182, 0.1575, 0.9091, 0.1575, 0.8636, 0.2362, 0.6364, 0.1575, 0.7273, 0.1575, 0.6818, 0.2362, 0.4545, 0.1575, 0.5455, 0.1575, 0.5, 0.2362, 0.2727, 0.1575, 0.3182, 0.2362, 0.2273, 0.2362, 0.09091, 0.1575, 0.1364, 0.2362, 0.04546, 0.2362, 0.8182, 0.1575, 0.8636, 0.2362, 0.7727, 0.2362, 0.6364, 0.1575, 0.6818, 0.2362, 0.5909, 0.2362, 0.4545, 0.1575, 0.5, 0.2362, 0.4091, 0.2362, 0.1818, 0.3149, 0.2727, 0.3149, 0.2273, 0.3937, 0.0, 0.3149, 0.09091, 0.3149, 0.04546, 0.3937, 0.7273, 0.3149, 0.8182, 0.3149, 0.7727, 0.3937, 0.5455, 0.3149, 0.6364, 0.3149, 0.5909, 0.3937, 0.3636, 0.3149, 0.4545, 0.3149, 0.4091, 0.3937, 0.4091, 0.3937, 0.5, 0.3937, 0.4545, 0.4724, 0.4091, 0.3937, 0.4545, 0.3149, 0.5, 0.3937, 0.4545, 0.3149, 0.5455, 0.3149, 0.5, 0.3937, 0.5909, 0.3937, 0.6818, 0.3937, 0.6364, 0.4724, 0.5909, 0.3937, 0.6364, 0.3149, 0.6818, 0.3937, 0.6364, 0.3149, 0.7273, 0.3149, 0.6818, 0.3937, 0.7727, 0.3937, 0.8636, 0.3937, 0.8182, 0.4724, 0.7727, 0.3937, 0.8182, 0.3149, 0.8636, 0.3937, 0.8182, 0.3149, 0.9091, 0.3149, 0.8636, 0.3937, 0.04546, 0.3937, 0.1364, 0.3937, 0.09091, 0.4724, 0.04546, 0.3937, 0.09091, 0.3149, 0.1364, 0.3937, 0.09091, 0.3149, 0.1818, 0.3149, 0.1364, 0.3937, 0.2273, 0.3937, 0.3182, 0.3937, 0.2727, 0.4724, 0.2273, 0.3937, 0.2727, 0.3149, 0.3182, 0.3937, 0.2727, 0.3149, 0.3636, 0.3149, 0.3182, 0.3937, 0.4091, 0.2362, 0.4545, 0.3149, 0.3636, 0.3149, 0.4091, 0.2362, 0.5, 0.2362, 0.4545, 0.3149, 0.5, 0.2362, 0.5455, 0.3149, 0.4545, 0.3149, 0.5909, 0.2362, 0.6364, 0.3149, 0.5455, 0.3149, 0.5909, 0.2362, 0.6818, 0.2362, 0.6364, 0.3149, 0.6818, 0.2362, 0.7273, 0.3149, 0.6364, 0.3149, 0.7727, 0.2362, 0.8182, 0.3149, 0.7273, 0.3149, 0.7727, 0.2362, 0.8636, 0.2362, 0.8182, 0.3149, 0.8636, 0.2362, 0.9091, 0.3149, 0.8182, 0.3149, 0.04546, 0.2362, 0.09091, 0.3149, 0.0, 0.3149, 0.04546, 0.2362, 0.1364, 0.2362, 0.09091, 0.3149, 0.1364, 0.2362, 0.1818, 0.3149, 0.09091, 0.3149, 0.2273, 0.2362, 0.2727, 0.3149, 0.1818, 0.3149, 0.2273, 0.2362, 0.3182, 0.2362, 0.2727, 0.3149, 0.3182, 0.2362, 0.3636, 0.3149, 0.2727, 0.3149, 0.5, 0.2362, 0.5909, 0.2362, 0.5455, 0.3149, 0.5, 0.2362, 0.5455, 0.1575, 0.5909, 0.2362, 0.5455, 0.1575, 0.6364, 0.1575, 0.5909, 0.2362, 0.6818, 0.2362, 0.7727, 0.2362, 0.7273, 0.3149, 0.6818, 0.2362, 0.7273, 0.1575, 0.7727, 0.2362, 0.7273, 0.1575, 0.8182, 0.1575, 0.7727, 0.2362, 0.8636, 0.2362, 0.9545, 0.2362, 0.9091, 0.3149, 0.8636, 0.2362, 0.9091, 0.1575, 0.9545, 0.2362, 0.9091, 0.1575, 1.0, 0.1575, 0.9545, 0.2362, 0.1364, 0.2362, 0.2273, 0.2362, 0.1818, 0.3149, 0.1364, 0.2362, 0.1818, 0.1575, 0.2273, 0.2362, 0.1818, 0.1575, 0.2727, 0.1575, 0.2273, 0.2362, 0.3182, 0.2362, 0.4091, 0.2362, 0.3636, 0.3149, 0.3182, 0.2362, 0.3636, 0.1575, 0.4091, 0.2362, 0.3636, 0.1575, 0.4545, 0.1575, 0.4091, 0.2362, 0.5, 0.07873, 0.5455, 0.1575, 0.4545, 0.1575, 0.5, 0.07873, 0.5909, 0.07873, 0.5455, 0.1575, 0.5909, 0.07873, 0.6364, 0.1575, 0.5455, 0.1575, 0.6818, 0.07873, 0.7273, 0.1575, 0.6364, 0.1575, 0.6818, 0.07873, 0.7727, 0.07873, 0.7273, 0.1575, 0.7727, 0.07873, 0.8182, 0.1575, 0.7273, 0.1575, 0.8636, 0.07873, 0.9091, 0.1575, 0.8182, 0.1575, 0.8636, 0.07873, 0.9545, 0.07873, 0.9091, 0.1575, 0.9545, 0.07873, 1.0, 0.1575, 0.9091, 0.1575, 0.3636, 0.1575, 0.4091, 0.07873, 0.4545, 0.1575, 0.3636, 0.1575, 0.3182, 0.07873, 0.4091, 0.07873, 0.3182, 0.07873, 0.3636, 0.0, 0.4091, 0.07873, 0.1364, 0.07873, 0.1818, 0.1575, 0.09091, 0.1575, 0.1364, 0.07873, 0.2273, 0.07873, 0.1818, 0.1575, 0.2273, 0.07873, 0.2727, 0.1575, 0.1818, 0.1575])
me_001_2.materials.append(mat_001)
me_001_2.update()

# ---- objects
ob_x = bpy.data.objects.new('Залупа', me_x)
ob_x_1 = bpy.data.objects.new('Говно', me_001)
ob_x_2 = bpy.data.objects.new('Шурыгин', me_001_1)
ob_x_3 = bpy.data.objects.new('Пенис', me_x_1)
ob_x_4 = bpy.data.objects.new('Фурри', me_002)
ob_x_5 = bpy.data.objects.new('Прикол', me_003)
ob_x_6 = bpy.data.objects.new('Моча', me_003_1)
ob_x_7 = bpy.data.objects.new('Хуй', me_001_2)

# ---- transforms, parenting, visibility, modifiers, constraints
ob_x.location = (5.96e-08, 0.0, 0.0)
ob_x.scale = (1.04, 1.04, 0.2605)
ob_x_1.location = (0.0, 0.0, 0.0)
ob_x_1.scale = (0.4636, 3.13, 0.4636)
_m = ob_x_1.modifiers.new('Симметрия', 'MIRROR')
_m.use_axis = (False, True, True)
ob_x_2.location = (-0.7202, 0.0, 0.0)
ob_x_2.rotation_euler = (-0.0, 1.571, 0.0)
ob_x_2.scale = (0.4253, 0.4258, 0.4253)
ob_x_3.location = (-9.616, -1.118e-08, -3.092e-07)
ob_x_3.rotation_euler = (-0.0, -1.571, 0.0)
ob_x_3.scale = (0.7508, 0.7508, 0.7508)
ob_x_4.location = (-4.094, -1.118e-08, -3.092e-07)
ob_x_4.rotation_euler = (-0.0, 1.571, 0.0)
ob_x_4.scale = (0.6482, 0.6482, 0.1889)
ob_x_5.location = (-4.435, -1.118e-08, -3.092e-07)
ob_x_5.rotation_euler = (-0.0, 1.571, 0.0)
ob_x_5.scale = (0.7822, 0.7822, 0.228)
ob_x_6.location = (0.6273, 0.0, 0.0)
ob_x_6.scale = (0.5618, 1.0, 0.3272)
ob_x_7.location = (-1.475e-05, -3.574, -0.001185)
ob_x_7.scale = (0.4749, 0.6268, 0.4749)
_m = ob_x_7.modifiers.new('Hops_Mirror', 'MIRROR')
_m.use_axis = (False, True, False)
_m.use_clip = True
_m.mirror_object = ob_x_1
_m = ob_x_7.modifiers.new('Упрощение', 'DECIMATE')

# ---- collection membership
col_collection.objects.link(ob_x)
col_collection.objects.link(ob_x_1)
col_collection.objects.link(ob_x_2)
col_collection.objects.link(ob_x_3)
col_collection.objects.link(ob_x_4)
col_collection.objects.link(ob_x_5)
col_collection.objects.link(ob_x_6)
col_collection.objects.link(ob_x_7)

# ---- scene / render settings (as saved in the file)
scene.frame_start = 1; scene.frame_end = 250; scene.frame_set(1)
scene.render.engine = 'BLENDER_EEVEE_NEXT'
scene.cycles.sampling_pattern = 'TABULATED_SOBOL'
scene.cycles.use_light_tree = False
scene.view_settings.view_transform = 'Filmic'
bpy.context.view_layer.update()

# ---- added for rendering (the .blend has no active camera and no usable light): camera, sun
cam_auto = bpy.data.cameras.new('AutoCamera')
cam_auto.lens = 50.0
cam_auto.sensor_width = 36.0
cam_auto.clip_end = 1000.0
ob_auto_camera = bpy.data.objects.new('AutoCamera', cam_auto)
scene.collection.objects.link(ob_auto_camera)
ob_auto_camera.location = (45.2594, -43.7001, 29.1334)
ob_auto_camera.rotation_euler = (1.09748, -7.21219e-08, 0.694738)
scene.camera = ob_auto_camera
light_auto_sun = bpy.data.lights.new('AutoSun', 'SUN')
light_auto_sun.energy = 3.0
light_auto_sun.angle = 0.0523599
ob_auto_sun = bpy.data.objects.new('AutoSun', light_auto_sun)
scene.collection.objects.link(ob_auto_sun)
ob_auto_sun.rotation_euler = (0.872665, 0.174533, 0.523599)
bpy.context.view_layer.update()
